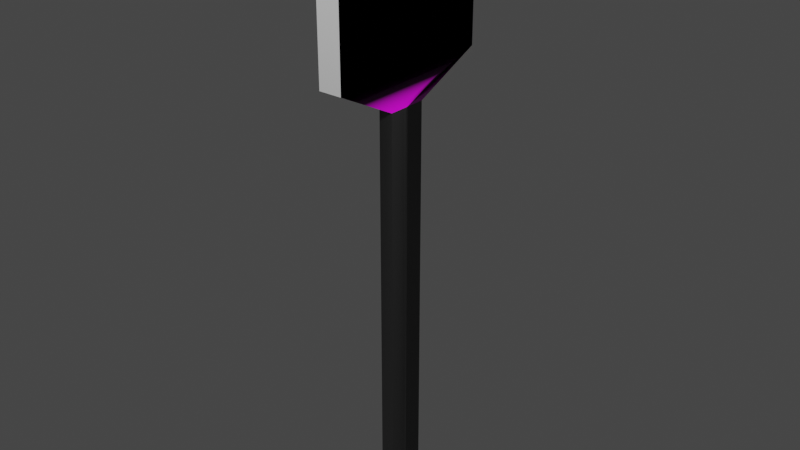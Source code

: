 # Source: Se_al.blend  (saved by Blender 3.4.6; exported with 4.5.12 LTS)
import bpy
from mathutils import Matrix  # noqa: F401  (used for matrix-valued properties, if any)

bpy.ops.wm.read_factory_settings(use_empty=True)
scene = bpy.context.scene
scene.name = 'Scene'

# ---- collections
col_collection = bpy.data.collections.new('Collection'); scene.collection.children.link(col_collection)

# ---- images (referenced by path relative to the original .blend; pixels are not part of the script)
import os
ASSET_DIR = os.environ.get("B2B_ASSET_DIR", "")  # directory of the original .blend (textures are referenced by path, not embedded)
HERE = os.path.dirname(os.path.abspath(__file__))  # packed textures are extracted next to this script under _unpacked/

def load_image(name, relpath, width, height, colorspace="sRGB"):
    """Load a texture the original file referenced (path relative to the .blend, or extracted next to this script)."""
    p = next((c for c in (os.path.join(HERE, relpath), os.path.join(ASSET_DIR, relpath)) if relpath and os.path.exists(c)), "")
    if p:
        img = bpy.data.images.load(p, check_existing=True)
        img.name = name
    else:  # same state as the original file: an image datablock whose file is absent (Cycles renders it pink)
        img = bpy.data.images.new(name, width, height)
        img.source = "FILE"
        img.filepath = "//" + (relpath or name)
    img.colorspace_settings.name = colorspace
    return img
img_stop_png = load_image('STOP.png', 'STOP.png', 1024, 1024, 'sRGB')

# ---- materials (node trees are filled in below, after node groups)
mat_material_002 = bpy.data.materials.new('Material.002')
mat_material_002.use_transparent_shadow = False
mat_material_003 = bpy.data.materials.new('Material.003')
mat_material_003.use_transparent_shadow = False
mat_material_004 = bpy.data.materials.new('Material.004')
mat_material_004.use_transparent_shadow = False
mat_material_005 = bpy.data.materials.new('Material.005')
mat_material_005.use_transparent_shadow = False

# ---- material node trees
mat_material_002.use_nodes = True; mat_material_002.node_tree.nodes.clear()
_N = mat_material_002.node_tree.nodes; _L = mat_material_002.node_tree.links
n0 = _N.new('ShaderNodeBsdfPrincipled'); n0.name = 'Principled BSDF'; n0.location = (10, 300)
n0.distribution = 'GGX'
n0.subsurface_method = 'RANDOM_WALK_SKIN'
n0.inputs[3].default_value = 1.45
n0.inputs[27].default_value = (0.0, 0.0, 0.0, 1.0)
n0.inputs[28].default_value = 1.0
n1 = _N.new('ShaderNodeOutputMaterial'); n1.name = 'Material Output'; n1.location = (300, 300)
n2 = _N.new('ShaderNodeTexImage'); n2.name = 'Image Texture'; n2.location = (-280, 280)
n2.image = img_stop_png
n3 = _N.new('ShaderNodeTexCoord'); n3.name = 'Texture Coordinate'; n3.location = (-857, 279)
n4 = _N.new('ShaderNodeMapping'); n4.name = 'Mapping'; n4.location = (-570, 283)
n4.inputs[1].default_value = (4.1, -0.2, 0.0)
n4.inputs[2].default_value = (0.0, 3.142, 1.571)
n4.inputs[3].default_value = (1.8, -0.8, 0.8)
_L.new(n0.outputs[0], n1.inputs[0])
_L.new(n2.outputs[0], n0.inputs[0])
_L.new(n4.outputs[0], n2.inputs[0])
_L.new(n3.outputs[0], n4.inputs[0])
n1.is_active_output = True
mat_material_003.use_nodes = True; mat_material_003.node_tree.nodes.clear()
_N = mat_material_003.node_tree.nodes; _L = mat_material_003.node_tree.links
n0 = _N.new('ShaderNodeBsdfPrincipled'); n0.name = 'Principled BSDF'; n0.location = (10, 300)
n0.distribution = 'GGX'
n0.subsurface_method = 'RANDOM_WALK_SKIN'
n0.inputs[3].default_value = 1.45
n0.inputs[27].default_value = (0.0, 0.0, 0.0, 1.0)
n0.inputs[28].default_value = 1.0
n1 = _N.new('ShaderNodeOutputMaterial'); n1.name = 'Material Output'; n1.location = (300, 300)
_L.new(n0.outputs[0], n1.inputs[0])
n1.is_active_output = True
mat_material_004.use_nodes = True; mat_material_004.node_tree.nodes.clear()
_N = mat_material_004.node_tree.nodes; _L = mat_material_004.node_tree.links
n0 = _N.new('ShaderNodeBsdfPrincipled'); n0.name = 'Principled BSDF'; n0.location = (10, 300)
n0.distribution = 'GGX'
n0.subsurface_method = 'RANDOM_WALK_SKIN'
n0.inputs[3].default_value = 1.45
n0.inputs[27].default_value = (0.0, 0.0, 0.0, 1.0)
n0.inputs[28].default_value = 1.0
n1 = _N.new('ShaderNodeOutputMaterial'); n1.name = 'Material Output'; n1.location = (300, 300)
_L.new(n0.outputs[0], n1.inputs[0])
n1.is_active_output = True
mat_material_005.use_nodes = True; mat_material_005.node_tree.nodes.clear()
_N = mat_material_005.node_tree.nodes; _L = mat_material_005.node_tree.links
n0 = _N.new('ShaderNodeBsdfPrincipled'); n0.name = 'Principled BSDF'; n0.location = (10, 300)
n0.distribution = 'GGX'
n0.subsurface_method = 'RANDOM_WALK_SKIN'
n0.inputs[1].default_value = 1.0
n0.inputs[3].default_value = 1.45
n0.inputs[27].default_value = (0.0, 0.0, 0.0, 1.0)
n0.inputs[28].default_value = 1.0
n1 = _N.new('ShaderNodeOutputMaterial'); n1.name = 'Material Output'; n1.location = (300, 300)
n2 = _N.new('ShaderNodeValToRGB'); n2.name = 'ColorRamp'; n2.location = (-572, 207)
while len(n2.color_ramp.elements) > 1: n2.color_ramp.elements.remove(n2.color_ramp.elements[-1])
n2.color_ramp.elements[0].position = 0.4773; n2.color_ramp.elements[0].color = (0.0, 0.0, 0.0, 1.0)
_e = n2.color_ramp.elements.new(0.6773); _e.color = (1.0, 1.0, 1.0, 1.0)
_L.new(n0.outputs[0], n1.inputs[0])
_L.new(n2.outputs[0], n0.inputs[0])
n1.is_active_output = True

# ---- world
world_world = bpy.data.worlds.new('World'); scene.world = world_world
world_world.use_nodes = True; world_world.node_tree.nodes.clear()
_N = world_world.node_tree.nodes; _L = world_world.node_tree.links
n0 = _N.new('ShaderNodeOutputWorld'); n0.name = 'World Output'; n0.location = (300, 300)
n1 = _N.new('ShaderNodeBackground'); n1.name = 'Background'; n1.location = (10, 300)
n1.inputs[0].default_value = (0.05088, 0.05088, 0.05088, 1.0)
_L.new(n1.outputs[0], n0.inputs[0])
n0.is_active_output = True
world_world.color = (0.05088, 0.05088, 0.05088)
world_world.use_sun_shadow = False
world_world.sun_shadow_jitter_overblur = 0.0

# ---- meshes
me_plane_001 = bpy.data.meshes.new('Plane.001')
me_plane_001.from_pydata([(-1.0, -1.0, 0.0), (1.0, -1.0, 0.0), (-1.0, 1.0, 0.0), (1.0, 1.0, 0.0), (-1.168, -4.355, 0.02292), (-1.168, 4.248, 0.02292), (-1.634, -4.355, 0.02292), (-1.634, 4.248, 0.02292), (-1.882, -1.184, -3.854e-08), (-1.882, 1.078, -3.854e-08), (-1.0, -1.0, -0.06635), (1.0, -1.0, -0.06635), (-1.0, 1.0, -0.06635), (1.0, 1.0, -0.06635), (-1.168, -4.355, -0.08927), (-1.168, 4.248, -0.08927), (-1.634, -4.355, -0.08927), (-1.634, 4.248, -0.08927), (-1.882, -1.184, -0.06635), (-1.882, 1.078, -0.06635), (-1.0, 1.0, 0.0), (-1.168, 4.248, 0.02292), (-1.168, -4.355, 0.02292), (-1.0, -1.0, 0.0), (-1.634, 4.248, 0.02292), (-1.634, -4.355, 0.02292), (-1.882, 1.078, -3.854e-08), (-1.882, -1.184, -3.854e-08), (-1.0, 1.0, -0.06635), (-1.168, 4.248, -0.08927), (-1.168, -4.355, -0.08927), (-1.0, -1.0, -0.06635), (-1.634, 4.248, -0.08927), (-1.634, -4.355, -0.08927), (-1.882, 1.078, -0.06635), (-1.882, -1.184, -0.06635)], [], [(0, 2, 3, 1), (0, 4, 5, 2), (4, 6, 7, 5), (6, 8, 9, 7), (10, 11, 13, 12), (10, 12, 15, 14), (14, 15, 17, 16), (16, 17, 19, 18), (16, 18, 35, 33), (0, 1, 11, 10), (9, 8, 27, 26), (19, 17, 32, 34), (6, 4, 22, 25), (1, 3, 13, 11), (12, 2, 20, 28), (18, 19, 34, 35), (3, 2, 12, 13), (5, 7, 24, 21), (24, 26, 34, 32), (21, 24, 32, 29), (20, 21, 29, 28), (27, 25, 33, 35), (25, 22, 30, 33), (22, 23, 31, 30), (26, 27, 35, 34), (15, 12, 28, 29), (7, 9, 26, 24), (10, 14, 30, 31), (8, 6, 25, 27), (2, 5, 21, 20), (4, 0, 23, 22), (17, 15, 29, 32), (0, 10, 31, 23), (14, 16, 33, 30)])
me_plane_001.polygons.foreach_set('use_smooth', [True] * 34)
me_plane_001.polygons.foreach_set('material_index', [3, 0, 0, 0, 3, 2, 2, 2, 2, 3, 0, 2, 0, 3, 3, 2, 3, 0, 1, 1, 1, 1, 1, 1, 1, 2, 0, 2, 0, 0, 0, 2, 3, 2])
_uv = me_plane_001.uv_layers.new(name='UVMap')
_uv.uv.foreach_set('vector', [0.9988, 0.01597, 0.9988, 0.1397, 0.8751, 0.1397, 0.8751, 0.01597, 0.04786, 0.3111, 0.2524, 0.004139, 0.2546, 0.8185, 0.04817, 0.5305, 0.2524, 0.004139, 0.6338, 0.004627, 0.6367, 0.8185, 0.2546, 0.8185, 0.6338, 0.004627, 0.8409, 0.3095, 0.8409, 0.5214, 0.6367, 0.8185, 0.999, 0.2679, 0.8753, 0.2679, 0.8753, 0.1442, 0.999, 0.1442, 0.8419, 0.3081, 0.8416, 0.5197, 0.635, 0.8179, 0.635, 0.002729, 0.635, 0.002729, 0.635, 0.8179, 0.253, 0.8179, 0.253, 0.002729, 0.253, 0.002729, 0.253, 0.8179, 0.04927, 0.5289, 0.04884, 0.31, 0.253, 0.002729, 0.04884, 0.31, 0.04884, 0.31, 0.253, 0.002729, 0.9992, 0.01332, 0.8756, 0.01332, 0.8756, 0.009212, 0.9992, 0.009212, 0.8409, 0.5214, 0.8409, 0.3095, 0.8409, 0.3095, 0.8409, 0.5214, 0.04927, 0.5289, 0.253, 0.8179, 0.253, 0.8179, 0.04927, 0.5289, 0.6338, 0.004627, 0.2524, 0.004139, 0.2524, 0.004139, 0.6338, 0.004627, 0.02766, 6.247e-05, 0.02766, 0.1238, 0.02356, 0.1238, 0.02356, 6.247e-05, 0.9991, 0.005453, 0.9991, 0.00135, 0.9991, 0.00135, 0.9991, 0.005453, 0.04884, 0.31, 0.04927, 0.5289, 0.04927, 0.5289, 0.04884, 0.31, 0.8754, 0.00135, 0.9991, 0.00135, 0.9991, 0.005453, 0.8754, 0.005453, 0.2546, 0.8185, 0.6367, 0.8185, 0.6367, 0.8185, 0.2546, 0.8185, 0.01495, 0.1975, 0.01636, 0.0008179, 0.02047, 0.0008179, 0.02188, 0.1975, 0.01495, 0.2263, 0.01495, 0.1975, 0.02188, 0.1975, 0.02188, 0.2263, 0.01636, 0.4275, 0.01495, 0.2263, 0.02188, 0.2263, 0.02047, 0.4275, 0.003496, 0.4334, 0.002078, 0.2366, 0.009017, 0.2366, 0.007599, 0.4334, 0.002078, 0.2366, 0.002078, 0.2078, 0.009017, 0.2078, 0.009017, 0.2366, 0.002078, 0.2078, 0.003496, 6.294e-05, 0.007599, 6.294e-05, 0.009017, 0.2078, 0.009698, 0.1399, 0.009698, -4.4e-05, 0.0138, -4.4e-05, 0.0138, 0.1399, 0.635, 0.8179, 0.8416, 0.5197, 0.8416, 0.5197, 0.635, 0.8179, 0.6367, 0.8185, 0.8409, 0.5214, 0.8409, 0.5214, 0.6367, 0.8185, 0.8419, 0.3081, 0.635, 0.002729, 0.635, 0.002729, 0.8419, 0.3081, 0.8409, 0.3095, 0.6338, 0.004627, 0.6338, 0.004627, 0.8409, 0.3095, 0.04817, 0.5305, 0.2546, 0.8185, 0.2546, 0.8185, 0.04817, 0.5305, 0.2524, 0.004139, 0.04786, 0.3111, 0.04786, 0.3111, 0.2524, 0.004139, 0.253, 0.8179, 0.635, 0.8179, 0.635, 0.8179, 0.253, 0.8179, 0.9992, 0.01332, 0.9992, 0.009212, 0.9992, 0.009212, 0.9992, 0.01332, 0.635, 0.002729, 0.253, 0.002729, 0.253, 0.002729, 0.635, 0.002729])
me_plane_001.materials.append(mat_material_002)
me_plane_001.materials.append(mat_material_003)
me_plane_001.materials.append(mat_material_004)
me_plane_001.materials.append(mat_material_005)
me_plane_001.update()

# ---- objects
ob_plane = bpy.data.objects.new('Plane', me_plane_001)

# ---- transforms, parenting, visibility, modifiers, constraints
ob_plane.location = (0.0, -8.85, -0.9229)
ob_plane.rotation_euler = (0.0, 1.571, 0.0)
ob_plane.scale = (2.867, 0.2793, 2.867)

# ---- collection membership
col_collection.objects.link(ob_plane)

# ---- scene / render settings (as saved in the file)
scene.frame_start = 1; scene.frame_end = 250; scene.frame_set(1)
scene.render.engine = 'BLENDER_EEVEE_NEXT'
scene.cycles.sampling_pattern = 'TABULATED_SOBOL'
scene.cycles.use_light_tree = False
scene.view_settings.view_transform = 'Filmic'
bpy.context.view_layer.update()

# ---- added for rendering (the .blend has no active camera and no usable light): camera, sun
cam_auto = bpy.data.cameras.new('AutoCamera')
cam_auto.lens = 50.0
cam_auto.sensor_width = 36.0
cam_auto.clip_end = 1000.0
ob_auto_camera = bpy.data.objects.new('AutoCamera', cam_auto)
scene.collection.objects.link(ob_auto_camera)
ob_auto_camera.location = (7.87088, -18.4241, 6.71378)
ob_auto_camera.rotation_euler = (1.09748, -7.21219e-08, 0.694738)
scene.camera = ob_auto_camera
light_auto_sun = bpy.data.lights.new('AutoSun', 'SUN')
light_auto_sun.energy = 3.0
light_auto_sun.angle = 0.0523599
ob_auto_sun = bpy.data.objects.new('AutoSun', light_auto_sun)
scene.collection.objects.link(ob_auto_sun)
ob_auto_sun.rotation_euler = (0.872665, 0.174533, 0.523599)
bpy.context.view_layer.update()

